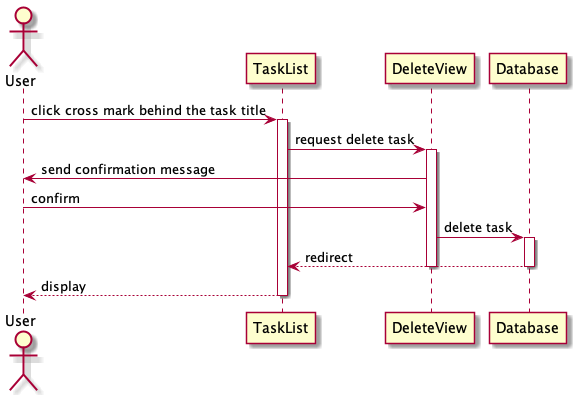

The diagram above was rendered by PlantUML. Its source (embedded in the PNG):
@startuml
Actor User
User -> TaskList : click cross mark behind the task title
activate TaskList
TaskList -> DeleteView : request delete task
activate DeleteView
DeleteView -> User : send confirmation message
User -> DeleteView : confirm
DeleteView -> Database : delete task
activate Database
Database --> TaskList : redirect
deactivate Database
deactivate DeleteView
TaskList --> User : display
deactivate TaskList
@enduml